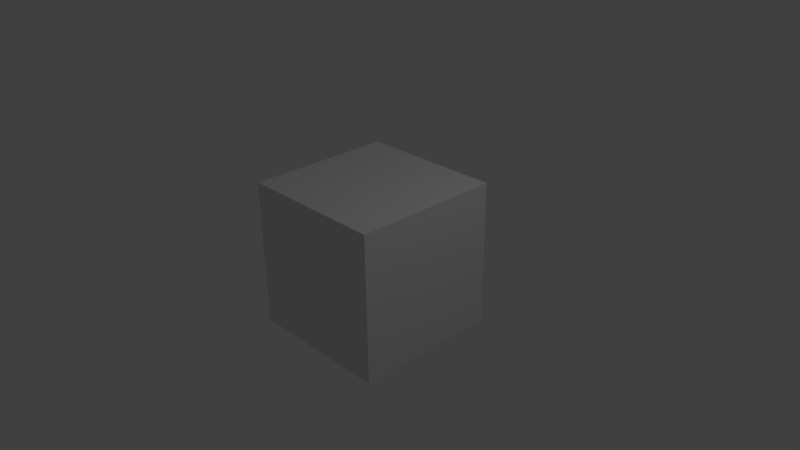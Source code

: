 # Source: debugbox.blend  (saved by Blender 2.79.0; exported with 4.5.12 LTS)
import bpy
from mathutils import Matrix  # noqa: F401  (used for matrix-valued properties, if any)

bpy.ops.wm.read_factory_settings(use_empty=True)
scene = bpy.context.scene
scene.name = 'Scene'

# ---- collections
col_collection_1 = bpy.data.collections.new('Collection 1'); scene.collection.children.link(col_collection_1)

# ---- materials (node trees are filled in below, after node groups)
mat_material = bpy.data.materials.new('Material')
mat_material.alpha_threshold = 0.0
mat_material.use_transparent_shadow = False
mat_material.roughness = 0.5
mat_material.line_color = (0.0, 0.0, 0.0, 1.0)

# ---- material node trees

# ---- world
world_world = bpy.data.worlds.new('World'); scene.world = world_world
world_world.color = (0.05088, 0.05088, 0.05088)
world_world.use_sun_shadow = False
world_world.sun_shadow_jitter_overblur = 0.0
world_world.cycles.sampling_method = 'NONE'
world_world.cycles.sample_map_resolution = 256

# ---- cameras
cam_camera = bpy.data.cameras.new('Camera')
cam_camera.clip_end = 100.0
cam_camera.lens = 35.0
cam_camera.sensor_width = 32.0
cam_camera.sensor_height = 18.0
cam_camera.ortho_scale = 7.314
cam_camera.dof.focus_distance = 0.0
cam_camera.dof.aperture_fstop = 128.0

# ---- lights
light_lamp = bpy.data.lights.new('Lamp', 'POINT')
light_lamp.transmission_factor = 0.0
light_lamp.cutoff_distance = 30.0
light_lamp.energy = 100.0
light_lamp.shadow_buffer_clip_start = 1.001
light_lamp.shadow_soft_size = 0.1
light_lamp.shadow_maximum_resolution = 0.006
light_lamp.use_absolute_resolution = True
light_lamp.cycles.use_multiple_importance_sampling = False

# ---- meshes
me_cube = bpy.data.meshes.new('Cube')
me_cube.from_pydata([(1.0, 1.0, -1.0), (1.0, -1.0, -1.0), (-1.0, -1.0, -1.0), (-1.0, 1.0, -1.0), (1.0, 1.0, 1.0), (1.0, -1.0, 1.0), (-1.0, -1.0, 1.0), (-1.0, 1.0, 1.0)], [], [(0, 1, 2, 3), (4, 7, 6, 5), (0, 4, 5, 1), (1, 5, 6, 2), (2, 6, 7, 3), (4, 0, 3, 7)])
_uv = me_cube.uv_layers.new(name='UVMap')
_uv.uv.foreach_set('vector', [0.9938, 0.9974, 0.008665, 0.995, 0.006224, 0.009881, 0.9938, 0.004999, 0.9938, 0.9916, 0.01355, 0.9818, 0.01599, 0.01134, 0.9889, 0.008896, 0.9852, 0.9745, 0.002566, 0.994, 0.007448, 0.006455, 0.9877, 0.006455, 0.9901, 0.9926, 0.004998, 0.9926, 0.0001156, 0.0001154, 0.9901, 0.004999, 0.01232, 0.01134, 0.9803, 0.008896, 1.002, 0.9842, 0.004998, 0.9916, 0.9926, 0.9926, 0.00989, 0.9901, 0.01477, 0.004999, 0.9999, 0.0001161])
me_cube.materials.append(mat_material)
me_cube.use_remesh_preserve_volume = False
me_cube.use_remesh_preserve_attributes = False
me_cube.use_mirror_vertex_groups = False
me_cube.update()

# ---- objects
ob_box = bpy.data.objects.new('box', me_cube)
ob_lamp = bpy.data.objects.new('Lamp', light_lamp)
ob_camera = bpy.data.objects.new('Camera', cam_camera)

# ---- transforms, parenting, visibility, modifiers, constraints
ob_box.location = (0.0, 0.0, 0.0)
ob_box.lock_rotations_4d = False
ob_box.empty_display_type = 'ARROWS'
ob_box.lineart.crease_threshold = 0.0
ob_lamp.location = (4.076, 1.005, 5.904)
ob_lamp.rotation_euler = (0.6503, 0.05522, 1.866)
ob_lamp.lock_rotations_4d = False
ob_lamp.empty_display_type = 'ARROWS'
ob_lamp.color = (0.0, 0.0, 0.0, 0.0)
ob_lamp.lineart.crease_threshold = 0.0
ob_camera.location = (7.481, -6.508, 5.344)
ob_camera.rotation_euler = (1.109, 0.01082, 0.8149)
ob_camera.lock_rotations_4d = False
ob_camera.empty_display_type = 'ARROWS'
ob_camera.color = (0.0, 0.0, 0.0, 0.0)
ob_camera.display_type = 'WIRE'
ob_camera.lineart.crease_threshold = 0.0

# ---- collection membership
col_collection_1.objects.link(ob_box)
col_collection_1.objects.link(ob_lamp)
col_collection_1.objects.link(ob_camera)

# ---- scene / render settings (as saved in the file)
scene.camera = ob_camera
scene.frame_start = 1; scene.frame_end = 250; scene.frame_set(1)
scene.render.engine = 'BLENDER_EEVEE_NEXT'
scene.render.image_settings.color_mode = 'RGB'
scene.render.image_settings.compression = 90
scene.render.resolution_percentage = 50
scene.render.dither_intensity = 0.0
scene.cycles.use_denoising = False
scene.cycles.samples = 10
scene.cycles.sampling_pattern = 'TABULATED_SOBOL'
scene.cycles.light_sampling_threshold = 0.0
scene.cycles.use_adaptive_sampling = False
scene.cycles.use_light_tree = False
scene.cycles.blur_glossy = 0.0
scene.cycles.volume_bounces = 1
scene.cycles.pixel_filter_type = 'GAUSSIAN'
scene.cycles.sample_clamp_indirect = 0.0
scene.view_settings.view_transform = 'Standard'
bpy.context.view_layer.update()
